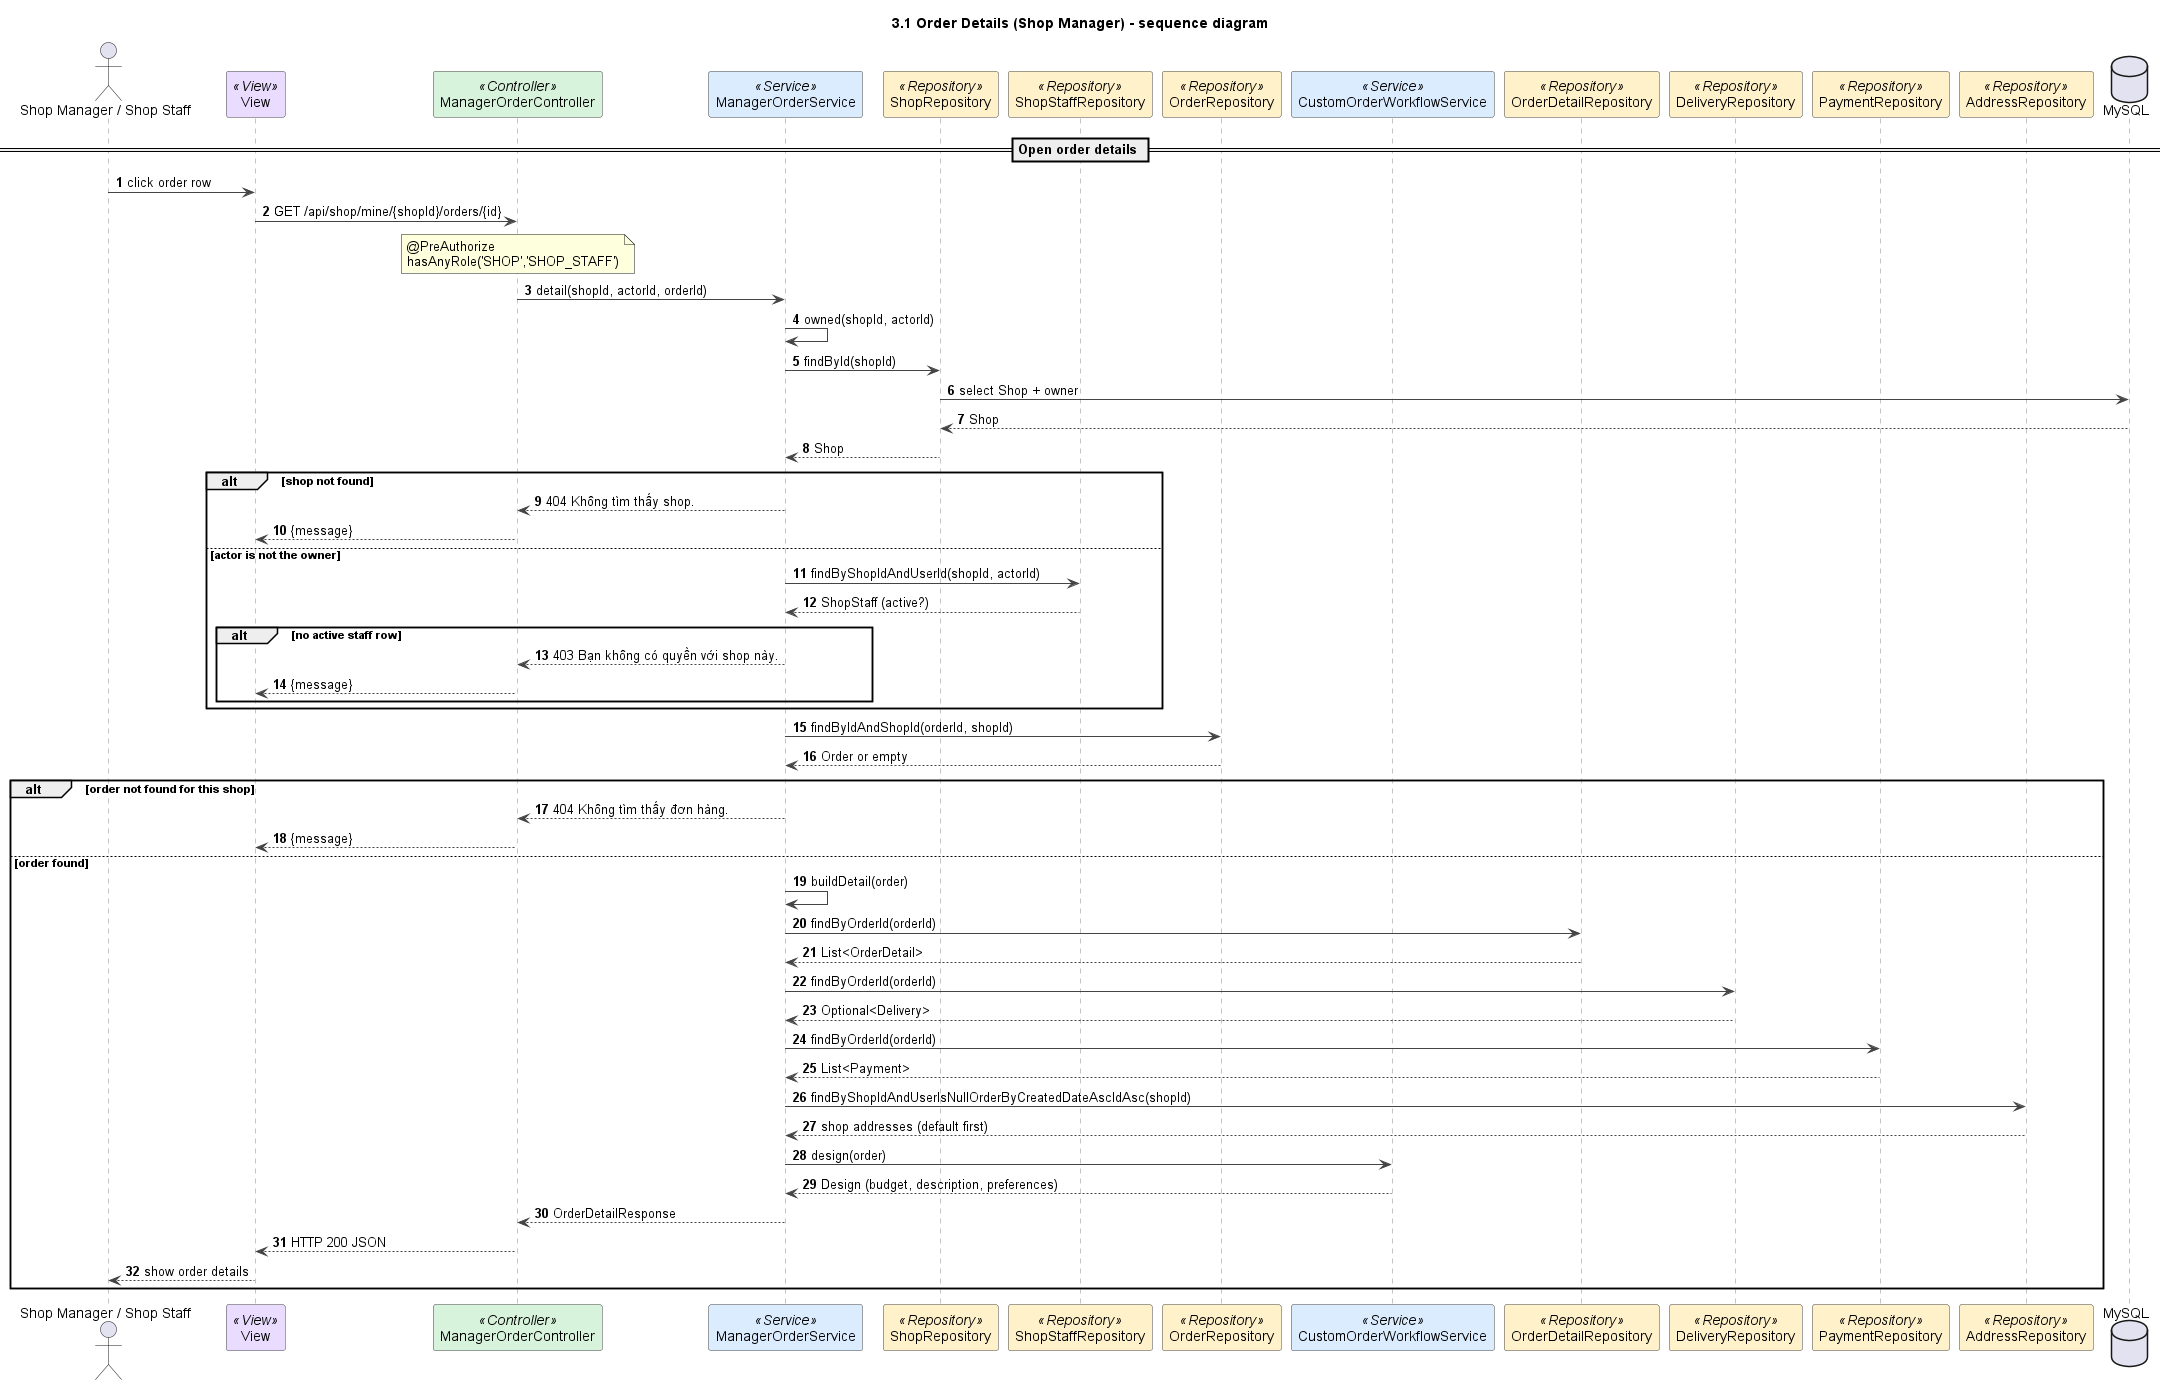

The diagram above was rendered by PlantUML. Its source (embedded in the PNG):
@startuml
title 3.1 Order Details (Shop Manager) - sequence diagram
autonumber
skinparam shadowing false
skinparam defaultFontName Arial
skinparam wrapWidth 240
skinparam ArrowColor #444444
skinparam sequenceMessageAlign left
skinparam sequence {
  LifeLineBorderColor #888888
  ParticipantBorderColor #444444
  ParticipantBackgroundColor #FFFFFF
}

actor "Shop Manager / Shop Staff" as M
participant "View" as V <<View>> #EADCFF
participant ManagerOrderController as C <<Controller>> #D8F3DC
participant ManagerOrderService as S <<Service>> #DCECFF
participant ShopRepository as SR <<Repository>> #FFF1C9
participant ShopStaffRepository as STF <<Repository>> #FFF1C9
participant OrderRepository as R <<Repository>> #FFF1C9
participant CustomOrderWorkflowService as CW <<Service>> #DCECFF
participant OrderDetailRepository as OD <<Repository>> #FFF1C9
participant DeliveryRepository as DR <<Repository>> #FFF1C9
participant PaymentRepository as PR <<Repository>> #FFF1C9
participant AddressRepository as AR <<Repository>> #FFF1C9
database MySQL

== Open order details ==
M -> V : click order row
V -> C : GET /api/shop/mine/{shopId}/orders/{id}
note over C : @PreAuthorize hasAnyRole('SHOP','SHOP_STAFF')
C -> S : detail(shopId, actorId, orderId)
S -> S : owned(shopId, actorId)
S -> SR : findById(shopId)
SR -> MySQL : select Shop + owner
MySQL --> SR : Shop
SR --> S : Shop
alt shop not found
  S --> C : 404 Không tìm thấy shop.
  C --> V : {message}
else actor is not the owner
  S -> STF : findByShopIdAndUserId(shopId, actorId)
  STF --> S : ShopStaff (active?)
  alt no active staff row
    S --> C : 403 Bạn không có quyền với shop này.
    C --> V : {message}
  end
end
S -> R : findByIdAndShopId(orderId, shopId)
R --> S : Order or empty
alt order not found for this shop
  S --> C : 404 Không tìm thấy đơn hàng.
  C --> V : {message}
else order found
  S -> S : buildDetail(order)
  S -> OD : findByOrderId(orderId)
  OD --> S : List<OrderDetail>
  S -> DR : findByOrderId(orderId)
  DR --> S : Optional<Delivery>
  S -> PR : findByOrderId(orderId)
  PR --> S : List<Payment>
  S -> AR : findByShopIdAndUserIsNullOrderByCreatedDateAscIdAsc(shopId)
  AR --> S : shop addresses (default first)
  S -> CW : design(order)
  CW --> S : Design (budget, description, preferences)
  S --> C : OrderDetailResponse
  C --> V : HTTP 200 JSON
  V --> M : show order details
end

@enduml